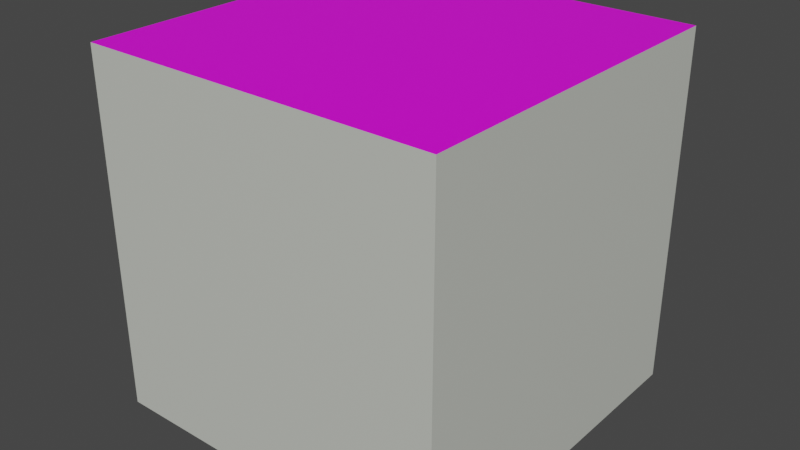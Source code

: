 # Source: block_exp_2.blend  (saved by Blender 2.90.8; exported with 4.5.12 LTS)
import bpy
from mathutils import Matrix  # noqa: F401  (used for matrix-valued properties, if any)

bpy.ops.wm.read_factory_settings(use_empty=True)
scene = bpy.context.scene
scene.name = 'Scene'

# ---- collections
col_collection = bpy.data.collections.new('Collection'); scene.collection.children.link(col_collection)

# ---- images (referenced by path relative to the original .blend; pixels are not part of the script)
import os
ASSET_DIR = os.environ.get("B2B_ASSET_DIR", "")  # directory of the original .blend (textures are referenced by path, not embedded)
HERE = os.path.dirname(os.path.abspath(__file__))  # packed textures are extracted next to this script under _unpacked/

def load_image(name, relpath, width, height, colorspace="sRGB"):
    """Load a texture the original file referenced (path relative to the .blend, or extracted next to this script)."""
    p = next((c for c in (os.path.join(HERE, relpath), os.path.join(ASSET_DIR, relpath)) if relpath and os.path.exists(c)), "")
    if p:
        img = bpy.data.images.load(p, check_existing=True)
        img.name = name
    else:  # same state as the original file: an image datablock whose file is absent (Cycles renders it pink)
        img = bpy.data.images.new(name, width, height)
        img.source = "FILE"
        img.filepath = "//" + (relpath or name)
    img.colorspace_settings.name = colorspace
    return img
img_operational_differentiator_png = load_image('Operational_differentiator.PNG', 'Operational_differentiator.PNG', 1024, 1024, 'sRGB')

# ---- materials (node trees are filled in below, after node groups)
mat_material_001 = bpy.data.materials.new('Material.001')
mat_material_001.use_transparent_shadow = False
mat_material = bpy.data.materials.new('Material')
mat_material.alpha_threshold = 0.0
mat_material.use_transparent_shadow = False
mat_material.line_color = (0.0, 0.0, 0.0, 1.0)

# ---- material node trees
mat_material_001.use_nodes = True; mat_material_001.node_tree.nodes.clear()
_N = mat_material_001.node_tree.nodes; _L = mat_material_001.node_tree.links
n0 = _N.new('ShaderNodeBsdfPrincipled'); n0.name = 'Principled BSDF'; n0.location = (10, 300)
n0.distribution = 'GGX'
n0.subsurface_method = 'BURLEY'
n0.inputs[0].default_value = (0.5972, 0.6172, 0.5583, 1.0)
n0.inputs[3].default_value = 1.45
n0.inputs[27].default_value = (0.0, 0.0, 0.0, 1.0)
n0.inputs[28].default_value = 1.0
n1 = _N.new('ShaderNodeOutputMaterial'); n1.name = 'Material Output'; n1.location = (300, 300)
_L.new(n0.outputs[0], n1.inputs[0])
n1.is_active_output = True
mat_material.use_nodes = True; mat_material.node_tree.nodes.clear()
_N = mat_material.node_tree.nodes; _L = mat_material.node_tree.links
n0 = _N.new('ShaderNodeOutputMaterial'); n0.name = 'Material Output'; n0.location = (300, 300)
n1 = _N.new('ShaderNodeBsdfPrincipled'); n1.name = 'Principled BSDF'; n1.location = (10, 300)
n1.distribution = 'GGX'
n1.subsurface_method = 'BURLEY'
n1.inputs[2].default_value = 0.4
n1.inputs[3].default_value = 1.45
n1.inputs[27].default_value = (0.0, 0.0, 0.0, 1.0)
n1.inputs[28].default_value = 1.0
n2 = _N.new('ShaderNodeTexImage'); n2.name = 'Image Texture'; n2.location = (-280, 275)
n2.image = img_operational_differentiator_png
_L.new(n1.outputs[0], n0.inputs[0])
_L.new(n2.outputs[0], n1.inputs[0])
n0.is_active_output = True

# ---- world
world_world = bpy.data.worlds.new('World'); scene.world = world_world
world_world.use_nodes = True; world_world.node_tree.nodes.clear()
_N = world_world.node_tree.nodes; _L = world_world.node_tree.links
n0 = _N.new('ShaderNodeOutputWorld'); n0.name = 'World Output'; n0.location = (300, 300)
n1 = _N.new('ShaderNodeBackground'); n1.name = 'Background'; n1.location = (10, 300)
n1.inputs[0].default_value = (0.05088, 0.05088, 0.05088, 1.0)
_L.new(n1.outputs[0], n0.inputs[0])
n0.is_active_output = True
world_world.color = (0.05088, 0.05088, 0.05088)
world_world.use_sun_shadow = False
world_world.sun_shadow_jitter_overblur = 0.0

# ---- meshes
me_cube = bpy.data.meshes.new('Cube')
me_cube.from_pydata([(1.0, 1.0, 1.0), (1.0, 1.0, -1.0), (1.0, -1.0, 1.0), (1.0, -1.0, -1.0), (-1.0, 1.0, 1.0), (-1.0, 1.0, -1.0), (-1.0, -1.0, 1.0), (-1.0, -1.0, -1.0)], [], [(0, 4, 6, 2), (3, 2, 6, 7), (7, 6, 4, 5), (5, 1, 3, 7), (1, 0, 2, 3), (5, 4, 0, 1)])
me_cube.polygons.foreach_set('material_index', [1, 0, 0, 0, 0, 0])
_uv = me_cube.uv_layers.new(name='UVMap')
_uv.uv.foreach_set('vector', [0.02008, -0.05892, 0.9703, -0.05892, 0.9703, 1.077, 0.02008, 1.077, 0.375, 0.75, 0.625, 0.75, 0.625, 1.0, 0.375, 1.0, 0.375, 0.0, 0.625, 0.0, 0.625, 0.25, 0.375, 0.25, 0.125, 0.5, 0.375, 0.5, 0.375, 0.75, 0.125, 0.75, 0.375, 0.5, 0.625, 0.5, 0.625, 0.75, 0.375, 0.75, 0.375, 0.25, 0.625, 0.25, 0.625, 0.5, 0.375, 0.5])
me_cube.materials.append(mat_material_001)
me_cube.materials.append(mat_material)
me_cube.use_remesh_preserve_volume = False
me_cube.use_remesh_preserve_attributes = False
me_cube.use_mirror_vertex_groups = False
me_cube.update()

# ---- objects
ob_cube = bpy.data.objects.new('Cube', me_cube)

# ---- transforms, parenting, visibility, modifiers, constraints
ob_cube.location = (0.0, 0.0, 0.0)
ob_cube.lock_rotations_4d = False
ob_cube.empty_display_type = 'ARROWS'
ob_cube.lineart.crease_threshold = 0.0

# ---- collection membership
col_collection.objects.link(ob_cube)

# ---- scene / render settings (as saved in the file)
scene.frame_start = 1; scene.frame_end = 250; scene.frame_set(1)
scene.render.engine = 'BLENDER_EEVEE_NEXT'
scene.cycles.use_denoising = False
scene.cycles.samples = 128
scene.cycles.sampling_pattern = 'TABULATED_SOBOL'
scene.cycles.use_adaptive_sampling = False
scene.cycles.use_light_tree = False
scene.view_settings.view_transform = 'Filmic'
bpy.context.view_layer.update()

# ---- added for rendering (the .blend has no active camera and no usable light): camera, sun
cam_auto = bpy.data.cameras.new('AutoCamera')
cam_auto.lens = 50.0
cam_auto.sensor_width = 36.0
cam_auto.clip_end = 1000.0
ob_auto_camera = bpy.data.objects.new('AutoCamera', cam_auto)
scene.collection.objects.link(ob_auto_camera)
ob_auto_camera.location = (3.20507, -3.84609, 2.56406)
ob_auto_camera.rotation_euler = (1.09748, -7.21219e-08, 0.694738)
scene.camera = ob_auto_camera
light_auto_sun = bpy.data.lights.new('AutoSun', 'SUN')
light_auto_sun.energy = 3.0
light_auto_sun.angle = 0.0523599
ob_auto_sun = bpy.data.objects.new('AutoSun', light_auto_sun)
scene.collection.objects.link(ob_auto_sun)
ob_auto_sun.rotation_euler = (0.872665, 0.174533, 0.523599)
bpy.context.view_layer.update()
